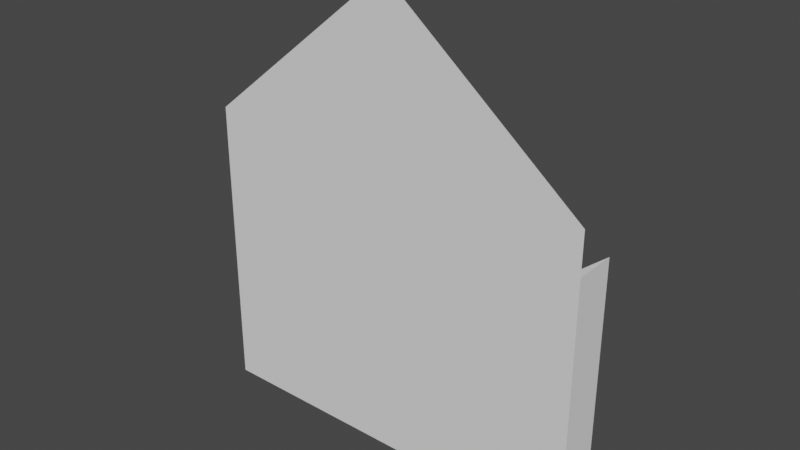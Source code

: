 # Source: email.blend  (saved by Blender 2.91.10; exported with 4.5.12 LTS)
import bpy
from mathutils import Matrix  # noqa: F401  (used for matrix-valued properties, if any)

bpy.ops.wm.read_factory_settings(use_empty=True)
scene = bpy.context.scene
scene.name = 'Scene'

# ---- collections
col_collection = bpy.data.collections.new('Collection'); scene.collection.children.link(col_collection)

# ---- world
world_world = bpy.data.worlds.new('World'); scene.world = world_world
world_world.use_nodes = True; world_world.node_tree.nodes.clear()
_N = world_world.node_tree.nodes; _L = world_world.node_tree.links
n0 = _N.new('ShaderNodeOutputWorld'); n0.name = 'World Output'; n0.location = (300, 300)
n1 = _N.new('ShaderNodeBackground'); n1.name = 'Background'; n1.location = (10, 300)
n1.inputs[0].default_value = (0.05088, 0.05088, 0.05088, 1.0)
_L.new(n1.outputs[0], n0.inputs[0])
n0.is_active_output = True
world_world.color = (0.05088, 0.05088, 0.05088)
world_world.use_sun_shadow = False
world_world.sun_shadow_jitter_overblur = 0.0

# ---- meshes
me_cube_001 = bpy.data.meshes.new('Cube.001')
me_cube_001.from_pydata([(1.054, -0.08031, -0.697), (-0.9459, -0.08031, -0.697), (1.054, 0.1377, -0.697), (-0.9459, 0.1377, -0.697), (-0.9459, 0.1377, -0.697), (0.05409, 0.1377, -0.2041), (-0.2378, 0.1377, 0.03381), (0.3452, 0.1377, 0.03316)], [], [(1, 3, 4, 2, 0), (2, 4, 6, 5, 7)])
_uv = me_cube_001.uv_layers.new(name='UVMap')
_uv.uv.foreach_set('vector', [0.125, 0.5, 0.375, 0.5, 0.375, 0.5, 0.375, 0.75, 0.125, 0.75, 0.375, 0.75, 0.0, 0.0, 0.0, 0.0, 0.0, 0.0, 0.0, 0.0])
me_cube_001.use_remesh_fix_poles = True
me_cube_001.use_remesh_preserve_attributes = False
me_cube_001.use_mirror_vertex_groups = False
me_cube_001.update()
me_cube_002 = bpy.data.meshes.new('Cube.002')
me_cube_002.from_pydata([(1.054, -0.08031, 0.6108), (-0.9459, -0.08031, 0.6108), (1.054, -0.07957, 0.8219), (-0.9459, -0.07957, 0.8219), (0.05409, -0.07957, 1.637)], [], [(4, 2, 3), (2, 0, 1, 3)])
_uv = me_cube_002.uv_layers.new(name='UVMap')
_uv.uv.foreach_set('vector', [0.625, 0.625, 0.625, 0.75, 0.625, 0.5, 0.625, 0.75, 0.625, 0.75, 0.625, 0.5, 0.625, 0.5])
me_cube_002.use_remesh_fix_poles = True
me_cube_002.use_remesh_preserve_attributes = False
me_cube_002.use_mirror_vertex_groups = False
me_cube_002.update()
me_cube_003 = bpy.data.meshes.new('Cube.003')
me_cube_003.from_pydata([(1.054, 0.1377, -0.697), (1.054, 0.1377, 0.6108), (-0.9459, 0.1377, 0.6108), (-0.9459, 0.1377, -0.697), (-0.2378, 0.1377, 0.03381), (0.3452, 0.1377, 0.03316)], [], [(1, 0, 5), (4, 3, 2)])
_uv = me_cube_003.uv_layers.new(name='UVMap')
_uv.uv.foreach_set('vector', [0.625, 0.75, 0.375, 0.75, 0.0, 0.0, 0.0, 0.0, 0.0, 0.0, 0.0, 0.0])
me_cube_003.use_remesh_fix_poles = True
me_cube_003.use_remesh_preserve_attributes = False
me_cube_003.use_mirror_vertex_groups = False
me_cube_003.update()
me_cube_004 = bpy.data.meshes.new('Cube.004')
me_cube_004.from_pydata([(1.054, -0.08031, -0.697), (1.054, -0.08031, 0.6108), (-0.9459, -0.08031, -0.697), (-0.9459, -0.08031, 0.6108)], [], [(0, 2, 3, 1)])
_uv = me_cube_004.uv_layers.new(name='UVMap')
_uv.uv.foreach_set('vector', [0.375, 0.0, 0.375, 0.25, 0.625, 0.25, 0.625, 0.0])
me_cube_004.use_remesh_fix_poles = True
me_cube_004.use_remesh_preserve_attributes = False
me_cube_004.use_mirror_vertex_groups = False
me_cube_004.update()
me_cube_005 = bpy.data.meshes.new('Cube.005')
me_cube_005.from_pydata([(1.054, -0.08031, -0.697), (1.054, -0.08031, 0.6108), (1.054, 0.1377, -0.697), (1.054, 0.1377, 0.6108)], [], [(2, 0, 1, 3)])
_uv = me_cube_005.uv_layers.new(name='UVMap')
_uv.uv.foreach_set('vector', [0.375, 0.75, 0.375, 1.0, 0.625, 1.0, 0.625, 0.75])
me_cube_005.use_remesh_fix_poles = True
me_cube_005.use_remesh_preserve_attributes = False
me_cube_005.use_mirror_vertex_groups = False
me_cube_005.update()
me_cube_006 = bpy.data.meshes.new('Cube.006')
me_cube_006.from_pydata([(-0.9459, -0.08031, -0.697), (-0.9459, -0.08031, 0.6108), (-0.9459, 0.1377, -0.697), (-0.9459, 0.1377, 0.6108)], [], [(0, 1, 3, 2)])
_uv = me_cube_006.uv_layers.new(name='UVMap')
_uv.uv.foreach_set('vector', [0.375, 0.25, 0.625, 0.25, 0.625, 0.5, 0.375, 0.5])
me_cube_006.use_remesh_fix_poles = True
me_cube_006.use_remesh_preserve_attributes = False
me_cube_006.use_mirror_vertex_groups = False
me_cube_006.update()

# ---- objects
ob_bottom = bpy.data.objects.new('Bottom', me_cube_001)
ob_flap = bpy.data.objects.new('Flap', me_cube_002)
ob_triangles = bpy.data.objects.new('Triangles', me_cube_003)
ob_back = bpy.data.objects.new('Back', me_cube_004)
ob_inside = bpy.data.objects.new('Inside', me_cube_005)
ob_outside = bpy.data.objects.new('Outside', me_cube_006)

# ---- transforms, parenting, visibility, modifiers, constraints
ob_bottom.location = (0.0, 0.0, 0.0)
ob_bottom.lineart.crease_threshold = 0.0
ob_flap.location = (0.0, 0.0, 0.0)
ob_flap.lineart.crease_threshold = 0.0
ob_triangles.location = (0.0, 0.0, 0.0)
ob_triangles.lineart.crease_threshold = 0.0
ob_back.location = (0.0, 0.0, 0.0)
ob_back.lineart.crease_threshold = 0.0
ob_inside.location = (0.0, 0.0, 0.0)
ob_inside.lineart.crease_threshold = 0.0
ob_outside.location = (0.0, 0.0, 0.0)
ob_outside.lineart.crease_threshold = 0.0

# ---- collection membership
col_collection.objects.link(ob_bottom)
col_collection.objects.link(ob_flap)
col_collection.objects.link(ob_triangles)
col_collection.objects.link(ob_back)
col_collection.objects.link(ob_inside)
col_collection.objects.link(ob_outside)

# ---- scene / render settings (as saved in the file)
scene.frame_start = 1; scene.frame_end = 250; scene.frame_set(1)
scene.render.engine = 'BLENDER_EEVEE_NEXT'
scene.cycles.use_denoising = False
scene.cycles.samples = 128
scene.cycles.sampling_pattern = 'TABULATED_SOBOL'
scene.cycles.use_adaptive_sampling = False
scene.cycles.use_light_tree = False
scene.view_settings.view_transform = 'Filmic'
bpy.context.view_layer.update()

# ---- added for rendering (the .blend has no active camera and no usable light): camera, sun
cam_auto = bpy.data.cameras.new('AutoCamera')
cam_auto.lens = 50.0
cam_auto.sensor_width = 36.0
cam_auto.clip_end = 1000.0
ob_auto_camera = bpy.data.objects.new('AutoCamera', cam_auto)
scene.collection.objects.link(ob_auto_camera)
ob_auto_camera.location = (2.90492, -3.39227, 2.75052)
ob_auto_camera.rotation_euler = (1.09748, -7.21219e-08, 0.694738)
scene.camera = ob_auto_camera
light_auto_sun = bpy.data.lights.new('AutoSun', 'SUN')
light_auto_sun.energy = 3.0
light_auto_sun.angle = 0.0523599
ob_auto_sun = bpy.data.objects.new('AutoSun', light_auto_sun)
scene.collection.objects.link(ob_auto_sun)
ob_auto_sun.rotation_euler = (0.872665, 0.174533, 0.523599)
bpy.context.view_layer.update()
